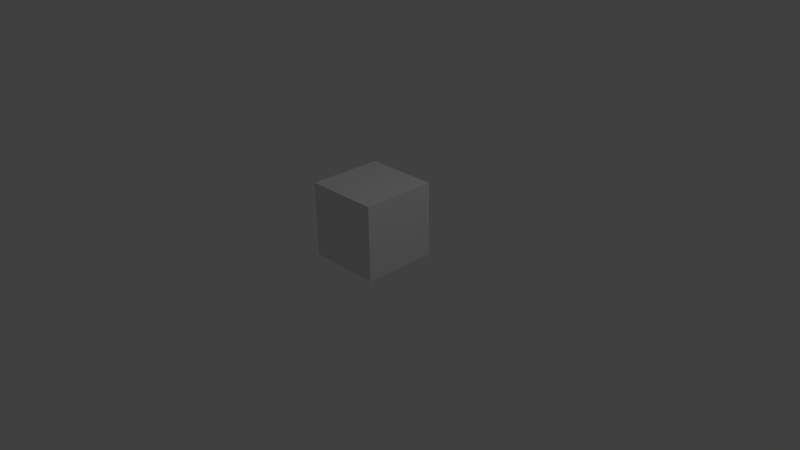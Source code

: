 # Source: Wall1.blend  (saved by Blender 2.76.0; exported with 4.5.12 LTS)
import bpy
from mathutils import Matrix  # noqa: F401  (used for matrix-valued properties, if any)

bpy.ops.wm.read_factory_settings(use_empty=True)
scene = bpy.context.scene
scene.name = 'Scene'

# ---- collections
col_collection_1 = bpy.data.collections.new('Collection 1'); scene.collection.children.link(col_collection_1)

# ---- materials (node trees are filled in below, after node groups)
mat_material = bpy.data.materials.new('Material')
mat_material.alpha_threshold = 0.0
mat_material.use_transparent_shadow = False
mat_material.roughness = 0.5
mat_material.line_color = (0.0, 0.0, 0.0, 1.0)

# ---- material node trees

# ---- world
world_world = bpy.data.worlds.new('World'); scene.world = world_world
world_world.color = (0.05088, 0.05088, 0.05088)
world_world.use_sun_shadow = False
world_world.sun_shadow_jitter_overblur = 0.0
world_world.cycles.sampling_method = 'MANUAL'
world_world.cycles.sample_map_resolution = 256

# ---- cameras
cam_camera = bpy.data.cameras.new('Camera')
cam_camera.clip_end = 100.0
cam_camera.lens = 35.0
cam_camera.sensor_width = 32.0
cam_camera.sensor_height = 18.0
cam_camera.ortho_scale = 7.314
cam_camera.dof.focus_distance = 0.0
cam_camera.dof.aperture_fstop = 128.0

# ---- lights
light_lamp = bpy.data.lights.new('Lamp', 'POINT')
light_lamp.transmission_factor = 0.0
light_lamp.cutoff_distance = 30.0
light_lamp.energy = 100.0
light_lamp.shadow_buffer_clip_start = 1.001
light_lamp.shadow_soft_size = 0.1
light_lamp.shadow_maximum_resolution = 0.006
light_lamp.use_absolute_resolution = True
light_lamp.cycles.use_multiple_importance_sampling = False

# ---- meshes
me_cube = bpy.data.meshes.new('Cube')
me_cube.from_pydata([(0.5, 0.5, 0.0), (0.5, -0.5, 0.0), (-0.5, -0.5, 0.0), (-0.5, 0.5, 0.0), (0.5, 0.5, 1.0), (0.5, -0.5, 1.0), (-0.5, -0.5, 1.0), (-0.5, 0.5, 1.0)], [], [(4, 7, 6, 5), (0, 4, 5, 1), (1, 5, 6, 2), (2, 6, 7, 3), (4, 0, 3, 7)])
_uv = me_cube.uv_layers.new(name='UVMap')
_uv.uv.foreach_set('vector', [0.6666, 0.6666, 0.3334, 0.6666, 0.3334, 0.3334, 0.6666, 0.3334, 0.9999, 0.6666, 0.6666, 0.6666, 0.6666, 0.3334, 0.9999, 0.3334, 0.6666, 9.998e-05, 0.6666, 0.3334, 0.3334, 0.3334, 0.3334, 0.0001001, 9.998e-05, 0.3334, 0.3334, 0.3334, 0.3334, 0.6666, 0.0001001, 0.6666, 0.6666, 0.6666, 0.6666, 0.9999, 0.3334, 0.9999, 0.3334, 0.6666])
me_cube.materials.append(mat_material)
me_cube.use_remesh_preserve_volume = False
me_cube.use_remesh_preserve_attributes = False
me_cube.use_mirror_vertex_groups = False
me_cube.update()

# ---- objects
ob_cube = bpy.data.objects.new('Cube', me_cube)
ob_lamp = bpy.data.objects.new('Lamp', light_lamp)
ob_camera = bpy.data.objects.new('Camera', cam_camera)

# ---- transforms, parenting, visibility, modifiers, constraints
ob_cube.location = (0.0, 0.0, 0.0)
ob_cube.lock_rotations_4d = False
ob_cube.empty_display_type = 'ARROWS'
ob_cube.lineart.crease_threshold = 0.0
ob_lamp.location = (4.076, 1.005, 5.904)
ob_lamp.rotation_euler = (0.6503, 0.05522, 1.866)
ob_lamp.lock_rotations_4d = False
ob_lamp.empty_display_type = 'ARROWS'
ob_lamp.color = (0.0, 0.0, 0.0, 0.0)
ob_lamp.lineart.crease_threshold = 0.0
ob_camera.location = (7.481, -6.508, 5.344)
ob_camera.rotation_euler = (1.109, 0.01082, 0.8149)
ob_camera.lock_rotations_4d = False
ob_camera.empty_display_type = 'ARROWS'
ob_camera.color = (0.0, 0.0, 0.0, 0.0)
ob_camera.display_type = 'WIRE'
ob_camera.lineart.crease_threshold = 0.0

# ---- collection membership
col_collection_1.objects.link(ob_cube)
col_collection_1.objects.link(ob_lamp)
col_collection_1.objects.link(ob_camera)

# ---- scene / render settings (as saved in the file)
scene.camera = ob_camera
scene.frame_start = 1; scene.frame_end = 250; scene.frame_set(1)
scene.render.engine = 'BLENDER_EEVEE_NEXT'
scene.render.resolution_percentage = 50
scene.render.dither_intensity = 0.0
scene.cycles.use_denoising = False
scene.cycles.samples = 10
scene.cycles.sampling_pattern = 'TABULATED_SOBOL'
scene.cycles.light_sampling_threshold = 0.0
scene.cycles.use_adaptive_sampling = False
scene.cycles.use_light_tree = False
scene.cycles.blur_glossy = 0.0
scene.cycles.pixel_filter_type = 'GAUSSIAN'
scene.cycles.sample_clamp_indirect = 0.0
scene.view_settings.view_transform = 'Standard'
bpy.context.view_layer.update()
